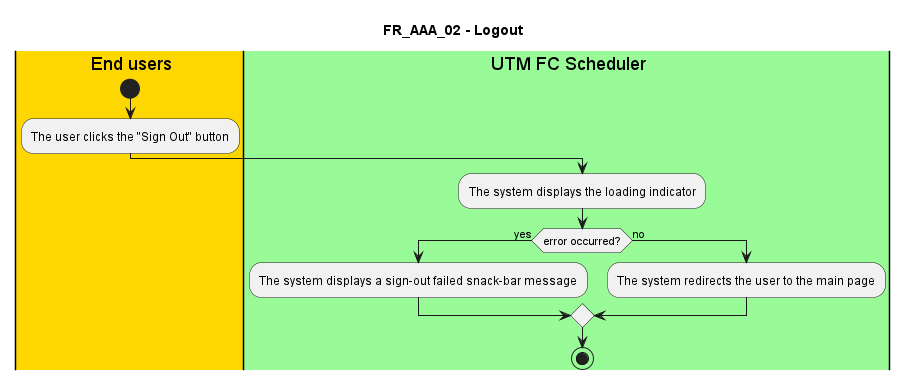

The diagram above was rendered by PlantUML. Its source (embedded in the PNG):
@startuml FR_AAA_02
title FR_AAA_02 - Logout


|#gold|eu| End users
|#palegreen|sys| UTM FC Scheduler

|eu|
start
:The user clicks the "Sign Out" button;

|sys|
:The system displays the loading indicator;

if (error occurred?) then (yes)
  |sys|
  :The system displays a sign-out failed snack-bar message;
else (no)
  |sys|
  :The system redirects the user to the main page;
endif

stop

@enduml